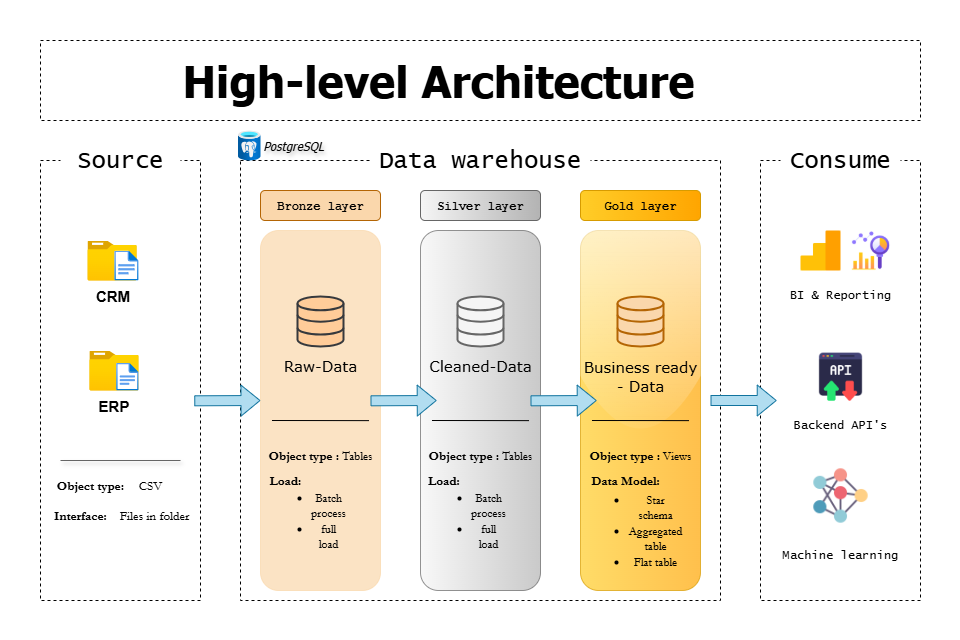

The diagram above was exported from draw.io. Its source (the exported page's mxGraphModel, read from the mxfile embedded in the PNG):
<mxGraphModel dx="1429" dy="1084" grid="1" gridSize="10" guides="1" tooltips="1" connect="1" arrows="1" fold="1" page="1" pageScale="1" pageWidth="850" pageHeight="1100" background="none" math="0" shadow="0">
  <root>
    <mxCell id="0" />
    <mxCell id="1" parent="0" />
    <mxCell id="SIwBJOFhd7ikxcn19og2-1" value="" style="rounded=0;whiteSpace=wrap;html=1;strokeColor=none;" vertex="1" parent="1">
      <mxGeometry width="960" height="640" as="geometry" />
    </mxCell>
    <mxCell id="MS7y7m7deKZlrrpH6j7m-1" value="" style="rounded=0;whiteSpace=wrap;html=1;dashed=1;" parent="1" vertex="1">
      <mxGeometry x="40" y="40" width="880" height="80" as="geometry" />
    </mxCell>
    <mxCell id="pRqcYYbvUrU53pjMMwpT-1" value="" style="rounded=0;whiteSpace=wrap;html=1;fillStyle=auto;dashed=1;fontColor=light-dark(default, #7a7575);fontFamily=Garamond;" parent="1" vertex="1">
      <mxGeometry x="40" y="160" width="160" height="440" as="geometry" />
    </mxCell>
    <mxCell id="pRqcYYbvUrU53pjMMwpT-2" value="" style="rounded=0;whiteSpace=wrap;html=1;dashed=1;shadow=0;glass=0;" parent="1" vertex="1">
      <mxGeometry x="240" y="160" width="480" height="440" as="geometry" />
    </mxCell>
    <mxCell id="pRqcYYbvUrU53pjMMwpT-3" value="" style="rounded=0;whiteSpace=wrap;html=1;dashed=1;" parent="1" vertex="1">
      <mxGeometry x="760" y="160" width="160" height="440" as="geometry" />
    </mxCell>
    <mxCell id="pRqcYYbvUrU53pjMMwpT-5" value="&lt;font style=&quot;font-size: 24px;&quot;&gt;Source&lt;/font&gt;" style="rounded=0;whiteSpace=wrap;html=1;strokeColor=none;fontFamily=Lucida Console;" parent="1" vertex="1">
      <mxGeometry x="60" y="130" width="120" height="60" as="geometry" />
    </mxCell>
    <mxCell id="pRqcYYbvUrU53pjMMwpT-8" value="&lt;font style=&quot;font-size: 24px;&quot;&gt;Consume&lt;/font&gt;" style="rounded=0;whiteSpace=wrap;html=1;strokeColor=none;fontFamily=Lucida Console;" parent="1" vertex="1">
      <mxGeometry x="780" y="130" width="120" height="60" as="geometry" />
    </mxCell>
    <mxCell id="pRqcYYbvUrU53pjMMwpT-9" value="&lt;font style=&quot;font-size: 24px;&quot;&gt;Data warehouse&lt;/font&gt;" style="rounded=0;whiteSpace=wrap;html=1;strokeColor=none;fontFamily=Lucida Console;" parent="1" vertex="1">
      <mxGeometry x="370" y="130" width="220" height="60" as="geometry" />
    </mxCell>
    <mxCell id="pRqcYYbvUrU53pjMMwpT-10" value="&lt;font style=&quot;color: rgb(0, 0, 0);&quot; face=&quot;Courier New&quot;&gt;&lt;b&gt;Bronze layer&lt;/b&gt;&lt;/font&gt;" style="rounded=1;whiteSpace=wrap;html=1;fillColor=#fad7ac;strokeColor=#b46504;shadow=0;gradientColor=none;gradientDirection=east;" parent="1" vertex="1">
      <mxGeometry x="260" y="190" width="120" height="30" as="geometry" />
    </mxCell>
    <mxCell id="pRqcYYbvUrU53pjMMwpT-11" value="" style="rounded=1;whiteSpace=wrap;html=1;fillColor=#fad7ac;strokeColor=#FAD7AC;glass=0;opacity=70;gradientColor=none;gradientDirection=east;" parent="1" vertex="1">
      <mxGeometry x="260" y="230" width="120" height="360" as="geometry" />
    </mxCell>
    <mxCell id="pRqcYYbvUrU53pjMMwpT-12" value="&lt;font style=&quot;color: rgb(0, 0, 0);&quot; face=&quot;Courier New&quot;&gt;&lt;b&gt;Gold layer&lt;/b&gt;&lt;/font&gt;" style="rounded=1;whiteSpace=wrap;html=1;fillColor=#ffcd28;strokeColor=#d79b00;gradientColor=#ffa500;glass=0;shadow=0;gradientDirection=east;" parent="1" vertex="1">
      <mxGeometry x="580" y="190" width="120" height="30" as="geometry" />
    </mxCell>
    <mxCell id="pRqcYYbvUrU53pjMMwpT-13" value="&lt;font style=&quot;color: rgb(0, 0, 0);&quot; face=&quot;Courier New&quot;&gt;&lt;b&gt;Silver layer&lt;/b&gt;&lt;/font&gt;" style="rounded=1;whiteSpace=wrap;html=1;fillColor=#f5f5f5;strokeColor=#666666;gradientColor=#b3b3b3;gradientDirection=east;" parent="1" vertex="1">
      <mxGeometry x="420" y="190" width="120" height="30" as="geometry" />
    </mxCell>
    <mxCell id="pRqcYYbvUrU53pjMMwpT-14" value="" style="rounded=1;whiteSpace=wrap;html=1;fillColor=#ffcd28;strokeColor=#d79b00;gradientColor=#ffa500;glass=1;opacity=70;gradientDirection=east;" parent="1" vertex="1">
      <mxGeometry x="580" y="230" width="120" height="360" as="geometry" />
    </mxCell>
    <mxCell id="pRqcYYbvUrU53pjMMwpT-15" value="" style="rounded=1;whiteSpace=wrap;html=1;fillColor=#f5f5f5;strokeColor=#666666;gradientColor=#b3b3b3;glass=0;shadow=0;opacity=70;gradientDirection=east;" parent="1" vertex="1">
      <mxGeometry x="420" y="230" width="120" height="360" as="geometry" />
    </mxCell>
    <mxCell id="pRqcYYbvUrU53pjMMwpT-40" value="&lt;b style=&quot;text-wrap-mode: wrap;&quot;&gt;&lt;font style=&quot;font-size: 15px;&quot;&gt;CRM&lt;/font&gt;&lt;/b&gt;" style="image;aspect=fixed;html=1;points=[];align=center;fontSize=12;image=img/lib/azure2/general/Folder_Blank.svg;" parent="1" vertex="1">
      <mxGeometry x="86.94" y="240" width="49.29" height="40" as="geometry" />
    </mxCell>
    <mxCell id="pRqcYYbvUrU53pjMMwpT-41" value="&lt;span style=&quot;font-size: 15px; text-wrap-mode: wrap;&quot;&gt;&lt;b style=&quot;&quot;&gt;ERP&lt;/b&gt;&lt;/span&gt;" style="image;aspect=fixed;html=1;points=[];align=center;fontSize=12;image=img/lib/azure2/general/Folder_Blank.svg;" parent="1" vertex="1">
      <mxGeometry x="88.83" y="350" width="49.29" height="40" as="geometry" />
    </mxCell>
    <mxCell id="pRqcYYbvUrU53pjMMwpT-33" value="" style="image;aspect=fixed;html=1;points=[];align=center;fontSize=12;image=img/lib/azure2/general/File.svg;" parent="1" vertex="1">
      <mxGeometry x="115.64999999999999" y="362.31" width="22.47" height="27.69" as="geometry" />
    </mxCell>
    <mxCell id="pRqcYYbvUrU53pjMMwpT-38" value="" style="image;aspect=fixed;html=1;points=[];align=center;fontSize=12;image=img/lib/azure2/general/File.svg;" parent="1" vertex="1">
      <mxGeometry x="113.77" y="250" width="24.35" height="30" as="geometry" />
    </mxCell>
    <mxCell id="pRqcYYbvUrU53pjMMwpT-52" value="" style="endArrow=none;html=1;rounded=0;shadow=1;fillColor=#f5f5f5;gradientColor=#b3b3b3;strokeColor=#666666;" parent="1" edge="1">
      <mxGeometry width="50" height="50" relative="1" as="geometry">
        <mxPoint x="60" y="460" as="sourcePoint" />
        <mxPoint x="180" y="460" as="targetPoint" />
      </mxGeometry>
    </mxCell>
    <mxCell id="pRqcYYbvUrU53pjMMwpT-53" value="&lt;b&gt;Object type:&lt;/b&gt;" style="text;html=1;align=center;verticalAlign=middle;whiteSpace=wrap;rounded=0;fontColor=light-dark(default, #828282);fontSize=13;textShadow=0;fontFamily=Garamond;" parent="1" vertex="1">
      <mxGeometry x="50" y="470" width="80" height="30" as="geometry" />
    </mxCell>
    <mxCell id="pRqcYYbvUrU53pjMMwpT-54" value="CSV" style="text;html=1;align=center;verticalAlign=middle;whiteSpace=wrap;rounded=0;labelPosition=center;verticalLabelPosition=middle;labelBorderColor=none;labelBackgroundColor=none;fontSize=13;fontColor=light-dark(default, #828282);textShadow=0;fontFamily=Garamond;" parent="1" vertex="1">
      <mxGeometry x="120" y="470" width="60" height="30" as="geometry" />
    </mxCell>
    <mxCell id="pRqcYYbvUrU53pjMMwpT-55" value="&lt;b&gt;Interface:&lt;/b&gt;" style="text;html=1;align=center;verticalAlign=middle;whiteSpace=wrap;rounded=0;fontColor=light-dark(default, #828282);fontSize=13;textShadow=0;fontFamily=Garamond;" parent="1" vertex="1">
      <mxGeometry x="50" y="500" width="60" height="30" as="geometry" />
    </mxCell>
    <mxCell id="pRqcYYbvUrU53pjMMwpT-56" value="Files in folder" style="text;html=1;align=center;verticalAlign=middle;whiteSpace=wrap;rounded=0;fontColor=light-dark(default, #828282);fontSize=13;textShadow=0;fontFamily=Garamond;" parent="1" vertex="1">
      <mxGeometry x="113.77" y="500" width="80" height="30" as="geometry" />
    </mxCell>
    <mxCell id="pRqcYYbvUrU53pjMMwpT-59" value="" style="html=1;verticalLabelPosition=bottom;align=center;labelBackgroundColor=#ffffff;verticalAlign=top;strokeWidth=2;shadow=0;dashed=0;shape=mxgraph.ios7.icons.data;fillColor=light-dark(#ffcc99, #c3a688);strokeColor=#36393d;" parent="1" vertex="1">
      <mxGeometry x="297" y="296" width="46" height="50" as="geometry" />
    </mxCell>
    <mxCell id="pRqcYYbvUrU53pjMMwpT-60" value="" style="html=1;verticalLabelPosition=bottom;align=center;labelBackgroundColor=#ffffff;verticalAlign=top;strokeWidth=2;strokeColor=#b46504;shadow=0;dashed=0;shape=mxgraph.ios7.icons.data;fillColor=#fad7ac;" parent="1" vertex="1">
      <mxGeometry x="617" y="296" width="46" height="50" as="geometry" />
    </mxCell>
    <mxCell id="pRqcYYbvUrU53pjMMwpT-61" value="" style="html=1;verticalLabelPosition=bottom;align=center;labelBackgroundColor=#ffffff;verticalAlign=top;strokeWidth=2;strokeColor=#666666;shadow=0;dashed=0;shape=mxgraph.ios7.icons.data;fillColor=#f5f5f5;fontColor=#333333;" parent="1" vertex="1">
      <mxGeometry x="457" y="296" width="46" height="50" as="geometry" />
    </mxCell>
    <mxCell id="pRqcYYbvUrU53pjMMwpT-65" value="&lt;font face=&quot;Verdana&quot; style=&quot;color: light-dark(rgb(0, 0, 0), rgb(0, 0, 0)); font-size: 15px;&quot;&gt;&lt;span style=&quot;line-height: 100%;&quot;&gt;Raw-Data&lt;/span&gt;&lt;/font&gt;" style="text;html=1;align=center;verticalAlign=middle;whiteSpace=wrap;rounded=0;" parent="1" vertex="1">
      <mxGeometry x="260" y="350.31" width="120" height="30" as="geometry" />
    </mxCell>
    <mxCell id="pRqcYYbvUrU53pjMMwpT-66" value="&lt;font face=&quot;Verdana&quot; style=&quot;color: light-dark(rgb(0, 0, 0), rgb(0, 0, 0)); font-size: 15px;&quot;&gt;&lt;span style=&quot;line-height: 100%;&quot;&gt;Business ready - Data&lt;/span&gt;&lt;/font&gt;" style="text;html=1;align=center;verticalAlign=middle;whiteSpace=wrap;rounded=0;" parent="1" vertex="1">
      <mxGeometry x="580" y="360" width="120" height="30" as="geometry" />
    </mxCell>
    <mxCell id="pRqcYYbvUrU53pjMMwpT-67" value="&lt;font face=&quot;Verdana&quot; style=&quot;color: light-dark(rgb(0, 0, 0), rgb(0, 0, 0)); font-size: 15px;&quot;&gt;&lt;span style=&quot;line-height: 100%;&quot;&gt;Cleaned-Data&lt;/span&gt;&lt;/font&gt;" style="text;html=1;align=center;verticalAlign=middle;whiteSpace=wrap;rounded=0;" parent="1" vertex="1">
      <mxGeometry x="420" y="350.31" width="120" height="30" as="geometry" />
    </mxCell>
    <mxCell id="pRqcYYbvUrU53pjMMwpT-72" value="" style="endArrow=none;html=1;rounded=0;exitX=0.083;exitY=0.677;exitDx=0;exitDy=0;exitPerimeter=0;" parent="1" edge="1">
      <mxGeometry width="50" height="50" relative="1" as="geometry">
        <mxPoint x="271.48" y="419.9999999999999" as="sourcePoint" />
        <mxPoint x="368.52" y="420.13" as="targetPoint" />
      </mxGeometry>
    </mxCell>
    <mxCell id="pRqcYYbvUrU53pjMMwpT-73" value="" style="endArrow=none;html=1;rounded=0;exitX=0.083;exitY=0.677;exitDx=0;exitDy=0;exitPerimeter=0;" parent="1" edge="1">
      <mxGeometry width="50" height="50" relative="1" as="geometry">
        <mxPoint x="591.48" y="419.9999999999999" as="sourcePoint" />
        <mxPoint x="688.52" y="420.13" as="targetPoint" />
      </mxGeometry>
    </mxCell>
    <mxCell id="pRqcYYbvUrU53pjMMwpT-74" value="" style="endArrow=none;html=1;rounded=0;exitX=0.083;exitY=0.677;exitDx=0;exitDy=0;exitPerimeter=0;" parent="1" edge="1">
      <mxGeometry width="50" height="50" relative="1" as="geometry">
        <mxPoint x="431.48" y="419.9999999999999" as="sourcePoint" />
        <mxPoint x="528.52" y="420.13" as="targetPoint" />
      </mxGeometry>
    </mxCell>
    <mxCell id="pRqcYYbvUrU53pjMMwpT-80" value="" style="rounded=1;whiteSpace=wrap;html=1;fillColor=none;strokeColor=none;" parent="1" vertex="1">
      <mxGeometry x="260" y="420" width="120" height="170" as="geometry" />
    </mxCell>
    <mxCell id="pRqcYYbvUrU53pjMMwpT-81" value="&lt;font style=&quot;color: rgb(0, 0, 0);&quot; face=&quot;Garamond&quot;&gt;&lt;b style=&quot;&quot;&gt;&lt;font style=&quot;font-size: 13px;&quot;&gt;Object type : &lt;/font&gt;&lt;/b&gt;Tables&lt;/font&gt;" style="text;html=1;align=center;verticalAlign=middle;whiteSpace=wrap;rounded=0;strokeColor=none;" parent="1" vertex="1">
      <mxGeometry x="260" y="440" width="120" height="30" as="geometry" />
    </mxCell>
    <mxCell id="pRqcYYbvUrU53pjMMwpT-82" value="&lt;b&gt;&lt;font style=&quot;font-size: 13px;&quot; face=&quot;Garamond&quot;&gt;Load:&lt;/font&gt;&lt;/b&gt;" style="text;html=1;align=center;verticalAlign=middle;whiteSpace=wrap;rounded=0;strokeColor=none;fontColor=#000000;" parent="1" vertex="1">
      <mxGeometry x="260" y="465" width="50" height="30" as="geometry" />
    </mxCell>
    <mxCell id="pRqcYYbvUrU53pjMMwpT-86" value="" style="rounded=1;whiteSpace=wrap;html=1;fillColor=none;fillStyle=dots;strokeColor=none;fontColor=#000000;" parent="1" vertex="1">
      <mxGeometry x="580" y="420" width="120" height="170" as="geometry" />
    </mxCell>
    <mxCell id="pRqcYYbvUrU53pjMMwpT-87" value="&lt;b&gt;&lt;font style=&quot;font-size: 13px;&quot;&gt;Object type :&lt;/font&gt;&lt;/b&gt;&amp;nbsp;Views" style="text;html=1;align=center;verticalAlign=middle;whiteSpace=wrap;rounded=0;fontFamily=Garamond;fontColor=#000000;" parent="1" vertex="1">
      <mxGeometry x="580" y="440" width="120" height="30" as="geometry" />
    </mxCell>
    <mxCell id="pRqcYYbvUrU53pjMMwpT-92" value="" style="rounded=1;whiteSpace=wrap;html=1;fillColor=none;strokeColor=none;fontFamily=Garamond;" parent="1" vertex="1">
      <mxGeometry x="420" y="420" width="120" height="170" as="geometry" />
    </mxCell>
    <mxCell id="pRqcYYbvUrU53pjMMwpT-93" value="&lt;font style=&quot;color: rgb(0, 0, 0);&quot;&gt;&lt;b&gt;&lt;font style=&quot;font-size: 13px;&quot;&gt;Object type :&lt;/font&gt; &lt;/b&gt;Tables&lt;/font&gt;" style="text;html=1;align=center;verticalAlign=middle;whiteSpace=wrap;rounded=0;fillColor=none;strokeColor=none;fontFamily=Garamond;" parent="1" vertex="1">
      <mxGeometry x="420" y="440" width="120" height="30" as="geometry" />
    </mxCell>
    <mxCell id="pRqcYYbvUrU53pjMMwpT-94" value="&lt;b&gt;&lt;font style=&quot;font-size: 13px;&quot;&gt;Load:&amp;nbsp;&lt;/font&gt;&lt;/b&gt;" style="text;html=1;align=center;verticalAlign=middle;whiteSpace=wrap;rounded=0;fontFamily=Garamond;fontColor=#000000;" parent="1" vertex="1">
      <mxGeometry x="420" y="465" width="50" height="30" as="geometry" />
    </mxCell>
    <mxCell id="pRqcYYbvUrU53pjMMwpT-95" value="&lt;ul&gt;&lt;li&gt;&lt;font face=&quot;Garamond&quot;&gt;Batch process&lt;/font&gt;&lt;/li&gt;&lt;li&gt;&lt;font face=&quot;Garamond&quot;&gt;full load&lt;/font&gt;&lt;/li&gt;&lt;/ul&gt;" style="text;html=1;align=center;verticalAlign=middle;whiteSpace=wrap;rounded=0;strokeColor=none;fontColor=#000000;" parent="1" vertex="1">
      <mxGeometry x="273" y="500" width="70" height="40" as="geometry" />
    </mxCell>
    <mxCell id="pRqcYYbvUrU53pjMMwpT-99" value="&lt;ul&gt;&lt;li&gt;&lt;font face=&quot;Garamond&quot;&gt;Batch process&lt;/font&gt;&lt;/li&gt;&lt;li&gt;&lt;font face=&quot;Garamond&quot;&gt;full load&lt;/font&gt;&lt;/li&gt;&lt;/ul&gt;" style="text;html=1;align=center;verticalAlign=middle;whiteSpace=wrap;rounded=0;strokeColor=none;fontColor=#000000;" parent="1" vertex="1">
      <mxGeometry x="433" y="500" width="70" height="40" as="geometry" />
    </mxCell>
    <mxCell id="pRqcYYbvUrU53pjMMwpT-100" value="&lt;b&gt;&lt;font style=&quot;font-size: 13px;&quot;&gt;Data Model:&lt;/font&gt;&lt;/b&gt;" style="text;html=1;align=center;verticalAlign=middle;whiteSpace=wrap;rounded=0;fontFamily=Garamond;fontColor=#000000;" parent="1" vertex="1">
      <mxGeometry x="580" y="465" width="90" height="30" as="geometry" />
    </mxCell>
    <mxCell id="pRqcYYbvUrU53pjMMwpT-101" value="&lt;ul&gt;&lt;li&gt;&lt;font face=&quot;Garamond&quot;&gt;Star schema&lt;/font&gt;&lt;/li&gt;&lt;li&gt;&lt;font face=&quot;Garamond&quot;&gt;Aggregated table&lt;/font&gt;&lt;/li&gt;&lt;li&gt;&lt;font face=&quot;Garamond&quot;&gt;Flat table&lt;/font&gt;&lt;/li&gt;&lt;/ul&gt;" style="text;html=1;align=center;verticalAlign=middle;whiteSpace=wrap;rounded=0;strokeColor=none;fontColor=#000000;" parent="1" vertex="1">
      <mxGeometry x="600" y="510" width="70" height="40" as="geometry" />
    </mxCell>
    <mxCell id="pRqcYYbvUrU53pjMMwpT-102" value="" style="shape=flexArrow;endArrow=classic;html=1;rounded=0;entryX=0;entryY=1;entryDx=0;entryDy=0;fillColor=#b1ddf0;strokeColor=#10739e;" parent="1" edge="1">
      <mxGeometry width="50" height="50" relative="1" as="geometry">
        <mxPoint x="710" y="400" as="sourcePoint" />
        <mxPoint x="776.23" y="399.99999999999994" as="targetPoint" />
      </mxGeometry>
    </mxCell>
    <mxCell id="pRqcYYbvUrU53pjMMwpT-103" value="" style="shape=flexArrow;endArrow=classic;html=1;rounded=0;entryX=0;entryY=1;entryDx=0;entryDy=0;fillColor=#b1ddf0;strokeColor=#10739e;" parent="1" edge="1">
      <mxGeometry width="50" height="50" relative="1" as="geometry">
        <mxPoint x="193.77" y="400.31" as="sourcePoint" />
        <mxPoint x="260" y="400" as="targetPoint" />
      </mxGeometry>
    </mxCell>
    <mxCell id="pRqcYYbvUrU53pjMMwpT-104" value="" style="shape=flexArrow;endArrow=classic;html=1;rounded=0;entryX=0;entryY=1;entryDx=0;entryDy=0;fillColor=#b1ddf0;strokeColor=#10739e;" parent="1" edge="1">
      <mxGeometry width="50" height="50" relative="1" as="geometry">
        <mxPoint x="530" y="400.31" as="sourcePoint" />
        <mxPoint x="596.23" y="400" as="targetPoint" />
      </mxGeometry>
    </mxCell>
    <mxCell id="pRqcYYbvUrU53pjMMwpT-105" value="" style="shape=flexArrow;endArrow=classic;html=1;rounded=0;entryX=0;entryY=1;entryDx=0;entryDy=0;fillColor=#b1ddf0;strokeColor=#10739e;" parent="1" edge="1">
      <mxGeometry width="50" height="50" relative="1" as="geometry">
        <mxPoint x="370" y="400.31" as="sourcePoint" />
        <mxPoint x="436.23" y="400" as="targetPoint" />
      </mxGeometry>
    </mxCell>
    <mxCell id="pRqcYYbvUrU53pjMMwpT-106" value="" style="shape=image;verticalLabelPosition=bottom;labelBackgroundColor=default;verticalAlign=top;aspect=fixed;imageAspect=0;image=data:image/png,(base64 omitted: 8636 chars);" parent="1" vertex="1">
      <mxGeometry x="810" y="465" width="60" height="60" as="geometry" />
    </mxCell>
    <mxCell id="pRqcYYbvUrU53pjMMwpT-108" value="" style="shape=image;verticalLabelPosition=bottom;labelBackgroundColor=default;verticalAlign=top;aspect=fixed;imageAspect=0;image=data:image/png,(base64 omitted: 928 chars);" parent="1" vertex="1">
      <mxGeometry x="800" y="230" width="40" height="40" as="geometry" />
    </mxCell>
    <mxCell id="pRqcYYbvUrU53pjMMwpT-109" value="" style="shape=image;verticalLabelPosition=bottom;labelBackgroundColor=default;verticalAlign=top;aspect=fixed;imageAspect=0;image=data:image/png,(base64 omitted: 7584 chars);" parent="1" vertex="1">
      <mxGeometry x="850" y="230" width="40" height="40" as="geometry" />
    </mxCell>
    <mxCell id="pRqcYYbvUrU53pjMMwpT-110" value="BI &amp;amp; Reporting" style="text;html=1;align=center;verticalAlign=middle;whiteSpace=wrap;rounded=0;fontFamily=Lucida Console;" parent="1" vertex="1">
      <mxGeometry x="760" y="280" width="160" height="30" as="geometry" />
    </mxCell>
    <mxCell id="pRqcYYbvUrU53pjMMwpT-111" value="Machine learning" style="text;html=1;align=center;verticalAlign=middle;whiteSpace=wrap;rounded=0;fontFamily=Lucida Console;" parent="1" vertex="1">
      <mxGeometry x="760" y="540" width="160" height="30" as="geometry" />
    </mxCell>
    <mxCell id="pRqcYYbvUrU53pjMMwpT-113" value="&lt;i&gt;&lt;font face=&quot;Tahoma&quot;&gt;PostgreSQL&lt;/font&gt;&lt;/i&gt;" style="text;html=1;align=center;verticalAlign=middle;whiteSpace=wrap;rounded=0;labelBorderColor=none;textShadow=1;" parent="1" vertex="1">
      <mxGeometry x="263" y="130" width="60" height="30" as="geometry" />
    </mxCell>
    <mxCell id="pRqcYYbvUrU53pjMMwpT-114" value="" style="image;aspect=fixed;html=1;points=[];align=center;fontSize=12;image=img/lib/azure2/databases/Azure_Database_PostgreSQL_Server.svg;" parent="1" vertex="1">
      <mxGeometry x="237.5" y="130" width="22.5" height="30" as="geometry" />
    </mxCell>
    <mxCell id="pRqcYYbvUrU53pjMMwpT-115" value="" style="shape=image;verticalLabelPosition=bottom;labelBackgroundColor=default;verticalAlign=top;aspect=fixed;imageAspect=0;image=data:image/png,(base64 omitted: 5260 chars);" parent="1" vertex="1">
      <mxGeometry x="815.16" y="351.31" width="49.69" height="49.69" as="geometry" />
    </mxCell>
    <mxCell id="pRqcYYbvUrU53pjMMwpT-116" value="Backend API's" style="text;html=1;align=center;verticalAlign=middle;whiteSpace=wrap;rounded=0;fontFamily=Lucida Console;" parent="1" vertex="1">
      <mxGeometry x="760" y="410" width="160" height="30" as="geometry" />
    </mxCell>
    <mxCell id="pRqcYYbvUrU53pjMMwpT-119" value="&lt;h1&gt;High-level Architecture&lt;/h1&gt;" style="text;html=1;align=left;verticalAlign=middle;whiteSpace=wrap;rounded=0;fontSize=22;fontFamily=Tahoma;textShadow=0;labelBackgroundColor=none;labelBorderColor=none;convertToSvg=0;spacingTop=0;spacing=2;" parent="1" vertex="1">
      <mxGeometry x="180" y="40" width="600" height="80" as="geometry" />
    </mxCell>
  </root>
</mxGraphModel>